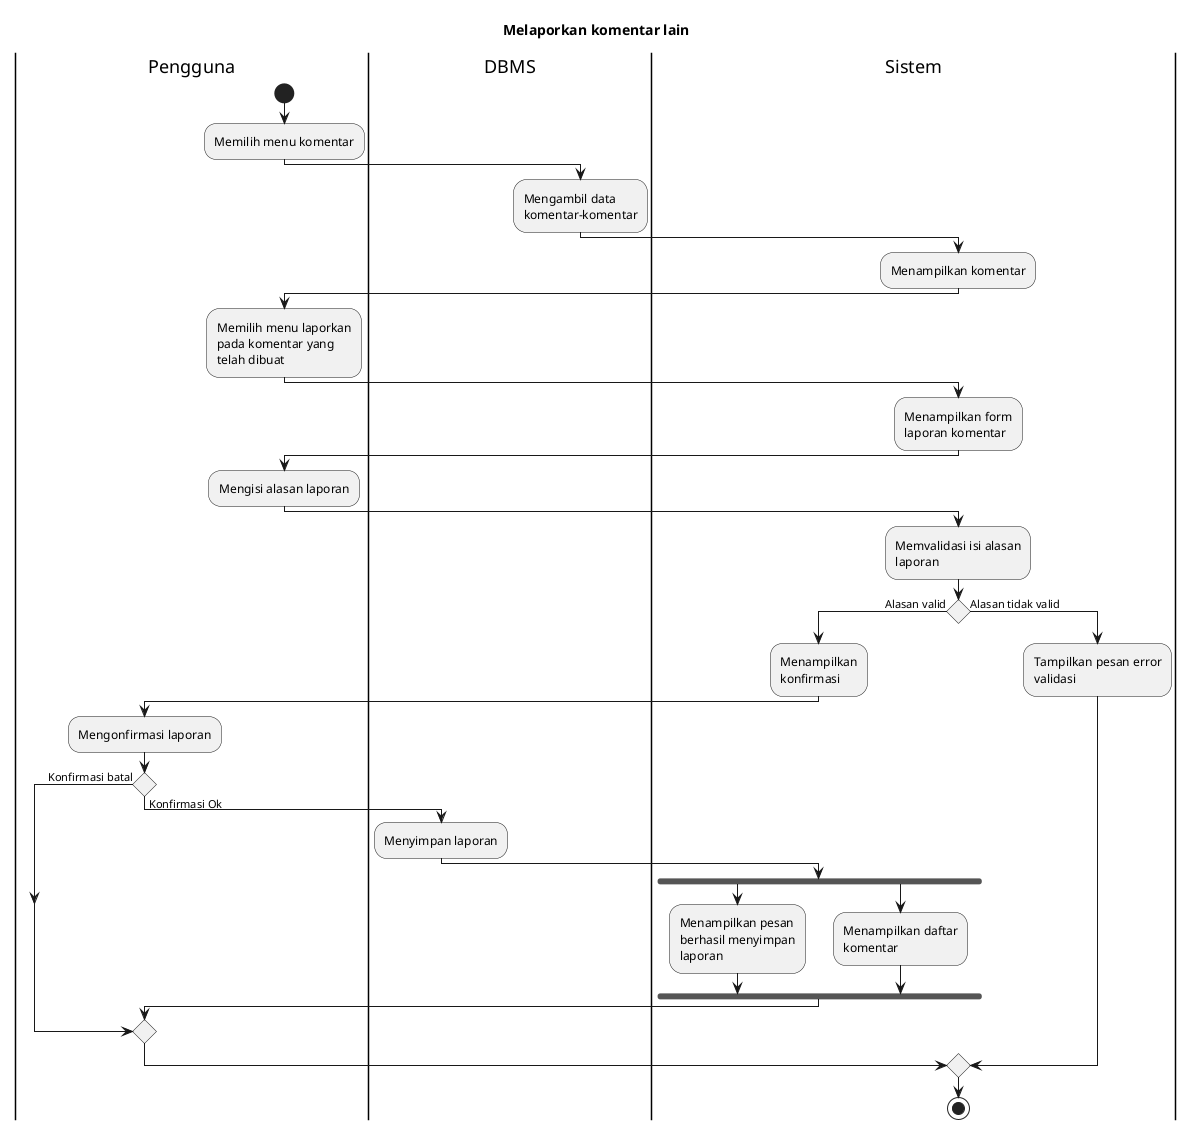

The diagram above was rendered by PlantUML. Its source (embedded in the PNG):
@startuml UC-MAP-015 - Melaporkan komentar lain
skinparam wrapWidth 140

title Melaporkan komentar lain
 
|Pengguna|
start
:Memilih menu komentar;

|DBMS|
:Mengambil data komentar-komentar;

|Sistem|
:Menampilkan komentar;

|Pengguna|
:Memilih menu laporkan pada komentar yang telah dibuat;

|Sistem|
:Menampilkan form laporan komentar;

|Pengguna|
:Mengisi alasan laporan;

|Sistem|
:Memvalidasi isi alasan laporan;

if () then (Alasan valid)
  :Menampilkan konfirmasi;

  |Pengguna|
  :Mengonfirmasi laporan;

  if () then (Konfirmasi batal)
  else (Konfirmasi Ok)
    |DBMS|
    :Menyimpan laporan;

    |Sistem|
    fork
      :Menampilkan pesan berhasil menyimpan laporan;
    fork again
      :Menampilkan daftar komentar;
    endfork
  endif
else (Alasan tidak valid)
  |Sistem|
  :Tampilkan pesan error validasi;
endif

stop

@enduml